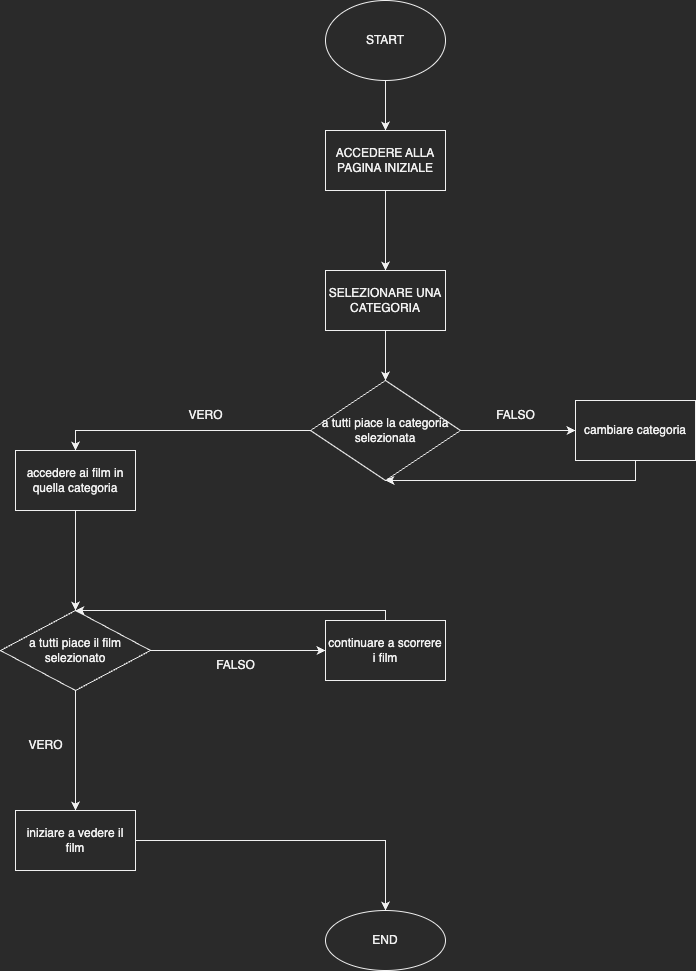

The diagram above was exported from draw.io. Its source (the exported page's mxGraphModel, read from the mxfile embedded in the PNG):
<mxGraphModel dx="1565" dy="452" grid="1" gridSize="10" guides="1" tooltips="1" connect="1" arrows="1" fold="1" page="1" pageScale="1" pageWidth="827" pageHeight="1169" math="0" shadow="0">
  <root>
    <mxCell id="0" />
    <mxCell id="1" parent="0" />
    <mxCell id="D1L16HDASrHDJ8xiUxGC-5" value="" style="edgeStyle=orthogonalEdgeStyle;rounded=0;orthogonalLoop=1;jettySize=auto;html=1;" edge="1" parent="1" source="D1L16HDASrHDJ8xiUxGC-1" target="D1L16HDASrHDJ8xiUxGC-4">
      <mxGeometry relative="1" as="geometry" />
    </mxCell>
    <mxCell id="D1L16HDASrHDJ8xiUxGC-1" value="ACCEDERE ALLA PAGINA INIZIALE" style="rounded=0;whiteSpace=wrap;html=1;" vertex="1" parent="1">
      <mxGeometry x="320" y="150" width="120" height="60" as="geometry" />
    </mxCell>
    <mxCell id="D1L16HDASrHDJ8xiUxGC-3" value="" style="edgeStyle=orthogonalEdgeStyle;rounded=0;orthogonalLoop=1;jettySize=auto;html=1;" edge="1" parent="1" source="D1L16HDASrHDJ8xiUxGC-2" target="D1L16HDASrHDJ8xiUxGC-1">
      <mxGeometry relative="1" as="geometry" />
    </mxCell>
    <mxCell id="D1L16HDASrHDJ8xiUxGC-2" value="START" style="ellipse;whiteSpace=wrap;html=1;" vertex="1" parent="1">
      <mxGeometry x="320" y="20" width="120" height="80" as="geometry" />
    </mxCell>
    <mxCell id="D1L16HDASrHDJ8xiUxGC-7" value="" style="edgeStyle=orthogonalEdgeStyle;rounded=0;orthogonalLoop=1;jettySize=auto;html=1;" edge="1" parent="1" source="D1L16HDASrHDJ8xiUxGC-4">
      <mxGeometry relative="1" as="geometry">
        <mxPoint x="380" y="400" as="targetPoint" />
      </mxGeometry>
    </mxCell>
    <mxCell id="D1L16HDASrHDJ8xiUxGC-9" value="" style="edgeStyle=orthogonalEdgeStyle;rounded=0;orthogonalLoop=1;jettySize=auto;html=1;exitX=1;exitY=0.5;exitDx=0;exitDy=0;" edge="1" parent="1" source="D1L16HDASrHDJ8xiUxGC-22" target="D1L16HDASrHDJ8xiUxGC-8">
      <mxGeometry relative="1" as="geometry">
        <mxPoint x="460" y="450" as="sourcePoint" />
        <Array as="points" />
      </mxGeometry>
    </mxCell>
    <mxCell id="D1L16HDASrHDJ8xiUxGC-4" value="SELEZIONARE UNA CATEGORIA" style="whiteSpace=wrap;html=1;rounded=0;" vertex="1" parent="1">
      <mxGeometry x="320" y="290" width="120" height="60" as="geometry" />
    </mxCell>
    <mxCell id="D1L16HDASrHDJ8xiUxGC-13" value="" style="edgeStyle=orthogonalEdgeStyle;rounded=0;orthogonalLoop=1;jettySize=auto;html=1;exitX=1;exitY=0.5;exitDx=0;exitDy=0;" edge="1" parent="1" source="D1L16HDASrHDJ8xiUxGC-23" target="D1L16HDASrHDJ8xiUxGC-12">
      <mxGeometry relative="1" as="geometry">
        <mxPoint x="130" y="660" as="sourcePoint" />
        <Array as="points" />
      </mxGeometry>
    </mxCell>
    <mxCell id="D1L16HDASrHDJ8xiUxGC-15" value="" style="edgeStyle=orthogonalEdgeStyle;rounded=0;orthogonalLoop=1;jettySize=auto;html=1;exitX=0;exitY=0.5;exitDx=0;exitDy=0;" edge="1" parent="1" source="D1L16HDASrHDJ8xiUxGC-22" target="D1L16HDASrHDJ8xiUxGC-14">
      <mxGeometry relative="1" as="geometry">
        <mxPoint x="320" y="430" as="sourcePoint" />
        <Array as="points">
          <mxPoint x="70" y="450" />
        </Array>
      </mxGeometry>
    </mxCell>
    <mxCell id="D1L16HDASrHDJ8xiUxGC-8" value="cambiare categoria" style="whiteSpace=wrap;html=1;rounded=0;" vertex="1" parent="1">
      <mxGeometry x="570" y="420" width="120" height="60" as="geometry" />
    </mxCell>
    <mxCell id="D1L16HDASrHDJ8xiUxGC-10" value="VERO" style="text;html=1;align=center;verticalAlign=middle;resizable=0;points=[];autosize=1;strokeColor=none;fillColor=none;" vertex="1" parent="1">
      <mxGeometry x="170" y="420" width="60" height="30" as="geometry" />
    </mxCell>
    <mxCell id="D1L16HDASrHDJ8xiUxGC-11" value="FALSO" style="text;html=1;align=center;verticalAlign=middle;resizable=0;points=[];autosize=1;strokeColor=none;fillColor=none;" vertex="1" parent="1">
      <mxGeometry x="480" y="420" width="60" height="30" as="geometry" />
    </mxCell>
    <mxCell id="D1L16HDASrHDJ8xiUxGC-12" value="continuare a scorrere i film" style="whiteSpace=wrap;html=1;rounded=0;" vertex="1" parent="1">
      <mxGeometry x="320" y="640" width="120" height="60" as="geometry" />
    </mxCell>
    <mxCell id="D1L16HDASrHDJ8xiUxGC-17" style="edgeStyle=orthogonalEdgeStyle;rounded=0;orthogonalLoop=1;jettySize=auto;html=1;" edge="1" parent="1" source="D1L16HDASrHDJ8xiUxGC-14">
      <mxGeometry relative="1" as="geometry">
        <mxPoint x="70" y="630" as="targetPoint" />
      </mxGeometry>
    </mxCell>
    <mxCell id="D1L16HDASrHDJ8xiUxGC-14" value="accedere ai film in quella categoria" style="whiteSpace=wrap;html=1;rounded=0;" vertex="1" parent="1">
      <mxGeometry x="10" y="470" width="120" height="60" as="geometry" />
    </mxCell>
    <mxCell id="D1L16HDASrHDJ8xiUxGC-21" value="" style="edgeStyle=orthogonalEdgeStyle;rounded=0;orthogonalLoop=1;jettySize=auto;html=1;" edge="1" parent="1" target="D1L16HDASrHDJ8xiUxGC-20">
      <mxGeometry relative="1" as="geometry">
        <mxPoint x="70" y="690" as="sourcePoint" />
      </mxGeometry>
    </mxCell>
    <mxCell id="D1L16HDASrHDJ8xiUxGC-18" value="VERO" style="text;html=1;align=center;verticalAlign=middle;resizable=0;points=[];autosize=1;strokeColor=none;fillColor=none;" vertex="1" parent="1">
      <mxGeometry x="10" y="750" width="60" height="30" as="geometry" />
    </mxCell>
    <mxCell id="D1L16HDASrHDJ8xiUxGC-19" value="FALSO" style="text;html=1;align=center;verticalAlign=middle;resizable=0;points=[];autosize=1;strokeColor=none;fillColor=none;" vertex="1" parent="1">
      <mxGeometry x="200" y="670" width="60" height="30" as="geometry" />
    </mxCell>
    <mxCell id="D1L16HDASrHDJ8xiUxGC-27" value="" style="edgeStyle=orthogonalEdgeStyle;rounded=0;orthogonalLoop=1;jettySize=auto;html=1;" edge="1" parent="1" source="D1L16HDASrHDJ8xiUxGC-20" target="D1L16HDASrHDJ8xiUxGC-26">
      <mxGeometry relative="1" as="geometry" />
    </mxCell>
    <mxCell id="D1L16HDASrHDJ8xiUxGC-20" value="iniziare a vedere il film" style="whiteSpace=wrap;html=1;rounded=0;" vertex="1" parent="1">
      <mxGeometry x="10" y="830" width="120" height="60" as="geometry" />
    </mxCell>
    <mxCell id="D1L16HDASrHDJ8xiUxGC-22" value="a tutti piace la categoria selezionata" style="rhombus;whiteSpace=wrap;html=1;" vertex="1" parent="1">
      <mxGeometry x="305" y="400" width="150" height="100" as="geometry" />
    </mxCell>
    <mxCell id="D1L16HDASrHDJ8xiUxGC-23" value="a tutti piace il film selezionato" style="rhombus;whiteSpace=wrap;html=1;" vertex="1" parent="1">
      <mxGeometry x="-5" y="630" width="150" height="80" as="geometry" />
    </mxCell>
    <mxCell id="D1L16HDASrHDJ8xiUxGC-24" value="" style="endArrow=classic;html=1;rounded=0;entryX=0.5;entryY=1;entryDx=0;entryDy=0;exitX=0.5;exitY=1;exitDx=0;exitDy=0;" edge="1" parent="1" source="D1L16HDASrHDJ8xiUxGC-8" target="D1L16HDASrHDJ8xiUxGC-22">
      <mxGeometry width="50" height="50" relative="1" as="geometry">
        <mxPoint x="340" y="580" as="sourcePoint" />
        <mxPoint x="390" y="530" as="targetPoint" />
        <Array as="points">
          <mxPoint x="630" y="500" />
        </Array>
      </mxGeometry>
    </mxCell>
    <mxCell id="D1L16HDASrHDJ8xiUxGC-25" value="" style="endArrow=classic;html=1;rounded=0;exitX=0.5;exitY=0;exitDx=0;exitDy=0;entryX=0.5;entryY=0;entryDx=0;entryDy=0;" edge="1" parent="1" source="D1L16HDASrHDJ8xiUxGC-12" target="D1L16HDASrHDJ8xiUxGC-23">
      <mxGeometry width="50" height="50" relative="1" as="geometry">
        <mxPoint x="340" y="770" as="sourcePoint" />
        <mxPoint x="390" y="720" as="targetPoint" />
        <Array as="points">
          <mxPoint x="380" y="630" />
        </Array>
      </mxGeometry>
    </mxCell>
    <mxCell id="D1L16HDASrHDJ8xiUxGC-26" value="END" style="ellipse;whiteSpace=wrap;html=1;rounded=0;" vertex="1" parent="1">
      <mxGeometry x="320" y="930" width="120" height="60" as="geometry" />
    </mxCell>
  </root>
</mxGraphModel>